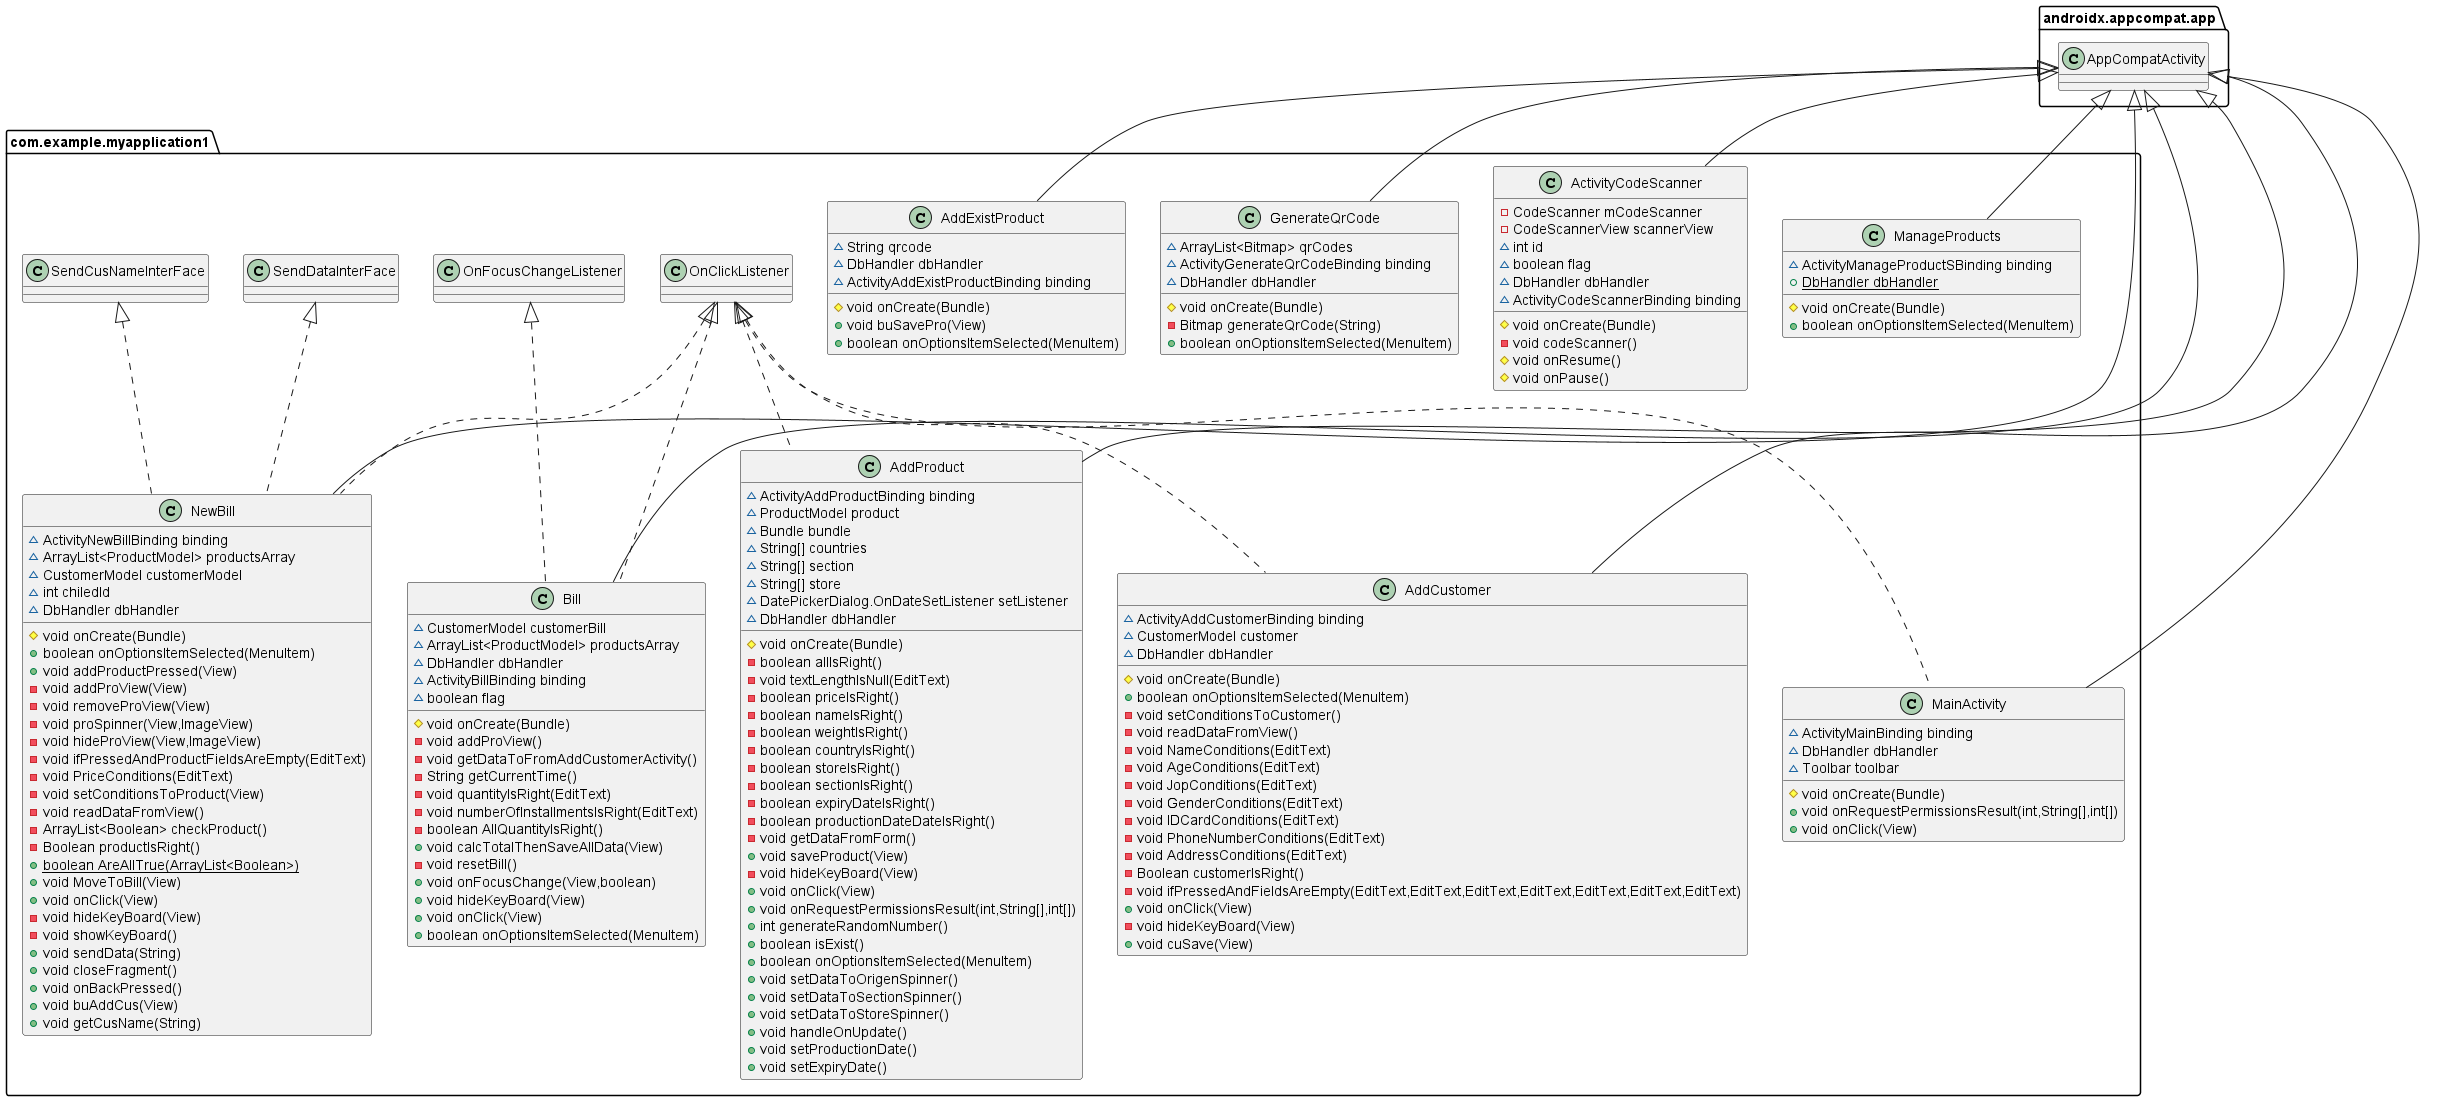

The diagram above was rendered by PlantUML. Its source (embedded in the PNG):
@startuml
class com.example.myapplication1.GenerateQrCode {
~ ArrayList<Bitmap> qrCodes
~ ActivityGenerateQrCodeBinding binding
~ DbHandler dbHandler
# void onCreate(Bundle)
- Bitmap generateQrCode(String)
+ boolean onOptionsItemSelected(MenuItem)
}
class com.example.myapplication1.NewBill {
~ ActivityNewBillBinding binding
~ ArrayList<ProductModel> productsArray
~ CustomerModel customerModel
~ int chiledId
~ DbHandler dbHandler
# void onCreate(Bundle)
+ boolean onOptionsItemSelected(MenuItem)
+ void addProductPressed(View)
- void addProView(View)
- void removeProView(View)
- void proSpinner(View,ImageView)
- void hideProView(View,ImageView)
- void ifPressedAndProductFieldsAreEmpty(EditText)
- void PriceConditions(EditText)
- void setConditionsToProduct(View)
- void readDataFromView()
- ArrayList<Boolean> checkProduct()
- Boolean productIsRight()
+ {static} boolean AreAllTrue(ArrayList<Boolean>)
+ void MoveToBill(View)
+ void onClick(View)
- void hideKeyBoard(View)
- void showKeyBoard()
+ void sendData(String)
+ void closeFragment()
+ void onBackPressed()
+ void buAddCus(View)
+ void getCusName(String)
}
class com.example.myapplication1.Bill {
~ CustomerModel customerBill
~ ArrayList<ProductModel> productsArray
~ DbHandler dbHandler
~ ActivityBillBinding binding
~ boolean flag
# void onCreate(Bundle)
- void addProView()
- void getDataToFromAddCustomerActivity()
- String getCurrentTime()
- void quantityIsRight(EditText)
- void numberOfInstallmentsIsRight(EditText)
- boolean AllQuantityIsRight()
+ void calcTotalThenSaveAllData(View)
- void resetBill()
+ void onFocusChange(View,boolean)
+ void hideKeyBoard(View)
+ void onClick(View)
+ boolean onOptionsItemSelected(MenuItem)
}
class com.example.myapplication1.AddCustomer {
~ ActivityAddCustomerBinding binding
~ CustomerModel customer
~ DbHandler dbHandler
# void onCreate(Bundle)
+ boolean onOptionsItemSelected(MenuItem)
- void setConditionsToCustomer()
- void readDataFromView()
- void NameConditions(EditText)
- void AgeConditions(EditText)
- void JopConditions(EditText)
- void GenderConditions(EditText)
- void IDCardConditions(EditText)
- void PhoneNumberConditions(EditText)
- void AddressConditions(EditText)
- Boolean customerIsRight()
- void ifPressedAndFieldsAreEmpty(EditText,EditText,EditText,EditText,EditText,EditText,EditText)
+ void onClick(View)
- void hideKeyBoard(View)
+ void cuSave(View)
}
class com.example.myapplication1.AddExistProduct {
~ String qrcode
~ DbHandler dbHandler
~ ActivityAddExistProductBinding binding
# void onCreate(Bundle)
+ void buSavePro(View)
+ boolean onOptionsItemSelected(MenuItem)
}
class com.example.myapplication1.MainActivity {
~ ActivityMainBinding binding
~ DbHandler dbHandler
~ Toolbar toolbar
# void onCreate(Bundle)
+ void onRequestPermissionsResult(int,String[],int[])
+ void onClick(View)
}
class com.example.myapplication1.ManageProducts {
~ ActivityManageProductSBinding binding
+ {static} DbHandler dbHandler
# void onCreate(Bundle)
+ boolean onOptionsItemSelected(MenuItem)
}
class com.example.myapplication1.AddProduct {
~ ActivityAddProductBinding binding
~ ProductModel product
~ Bundle bundle
~ String[] countries
~ String[] section
~ String[] store
~ DatePickerDialog.OnDateSetListener setListener
~ DbHandler dbHandler
# void onCreate(Bundle)
- boolean allIsRight()
- void textLengthIsNull(EditText)
- boolean priceIsRight()
- boolean nameIsRight()
- boolean weightIsRight()
- boolean countryIsRight()
- boolean storeIsRight()
- boolean sectionIsRight()
- boolean expiryDateIsRight()
- boolean productionDateDateIsRight()
- void getDataFromForm()
+ void saveProduct(View)
- void hideKeyBoard(View)
+ void onClick(View)
+ void onRequestPermissionsResult(int,String[],int[])
+ int generateRandomNumber()
+ boolean isExist()
+ boolean onOptionsItemSelected(MenuItem)
+ void setDataToOrigenSpinner()
+ void setDataToSectionSpinner()
+ void setDataToStoreSpinner()
+ void handleOnUpdate()
+ void setProductionDate()
+ void setExpiryDate()
}
class com.example.myapplication1.ActivityCodeScanner {
- CodeScanner mCodeScanner
- CodeScannerView scannerView
~ int id
~ boolean flag
~ DbHandler dbHandler
~ ActivityCodeScannerBinding binding
# void onCreate(Bundle)
- void codeScanner()
# void onResume()
# void onPause()
}


androidx.appcompat.app.AppCompatActivity <|-- com.example.myapplication1.GenerateQrCode
com.example.myapplication1.OnClickListener <|.. com.example.myapplication1.NewBill
com.example.myapplication1.SendDataInterFace <|.. com.example.myapplication1.NewBill
com.example.myapplication1.SendCusNameInterFace <|.. com.example.myapplication1.NewBill
androidx.appcompat.app.AppCompatActivity <|-- com.example.myapplication1.NewBill
com.example.myapplication1.OnFocusChangeListener <|.. com.example.myapplication1.Bill
com.example.myapplication1.OnClickListener <|.. com.example.myapplication1.Bill
androidx.appcompat.app.AppCompatActivity <|-- com.example.myapplication1.Bill
com.example.myapplication1.OnClickListener <|.. com.example.myapplication1.AddCustomer
androidx.appcompat.app.AppCompatActivity <|-- com.example.myapplication1.AddCustomer
androidx.appcompat.app.AppCompatActivity <|-- com.example.myapplication1.AddExistProduct
com.example.myapplication1.OnClickListener <|.. com.example.myapplication1.MainActivity
androidx.appcompat.app.AppCompatActivity <|-- com.example.myapplication1.MainActivity
androidx.appcompat.app.AppCompatActivity <|-- com.example.myapplication1.ManageProducts
com.example.myapplication1.OnClickListener <|.. com.example.myapplication1.AddProduct
androidx.appcompat.app.AppCompatActivity <|-- com.example.myapplication1.AddProduct
androidx.appcompat.app.AppCompatActivity <|-- com.example.myapplication1.ActivityCodeScanner
@enduml